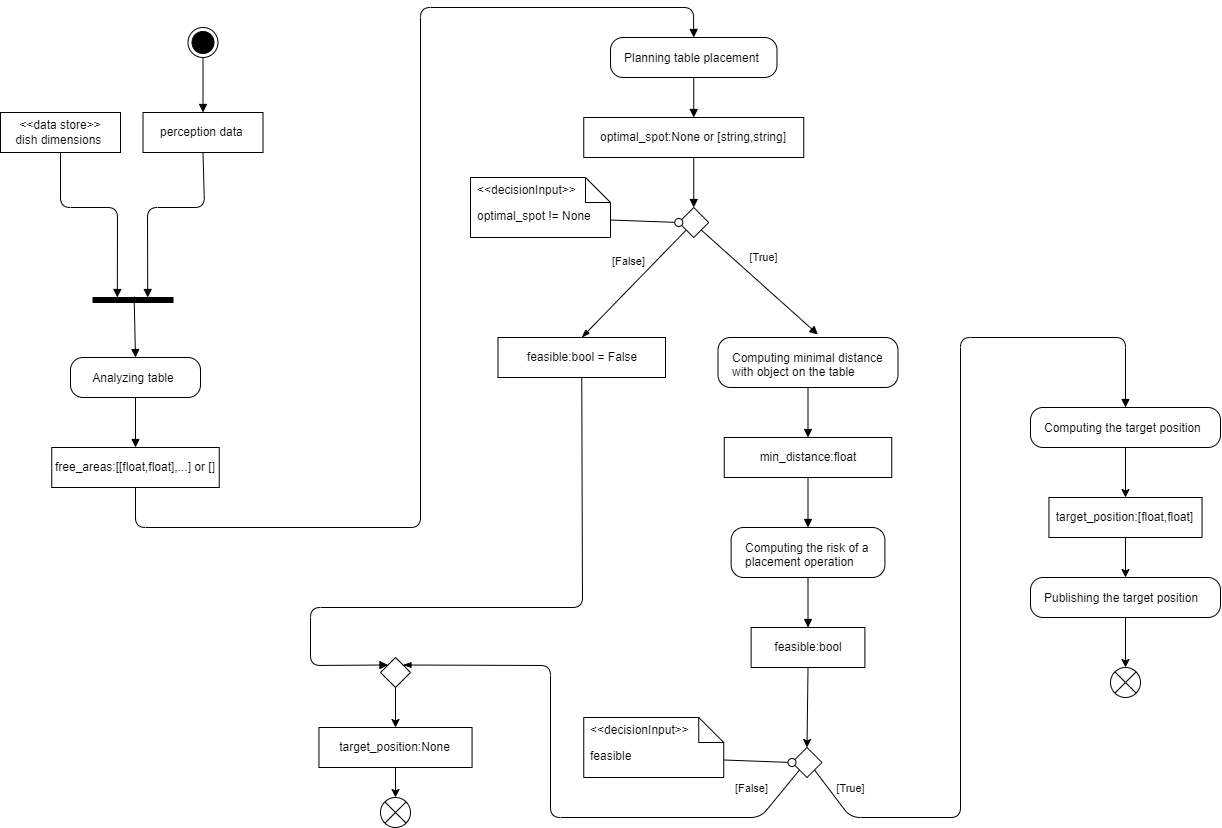

The diagram above was exported from draw.io. Its source (the exported page's mxGraphModel, read from the mxfile embedded in the PNG):
<mxGraphModel dx="2392" dy="1926" grid="1" gridSize="10" guides="1" tooltips="1" connect="1" arrows="1" fold="1" page="1" pageScale="1" pageWidth="850" pageHeight="1100" background="#FFFFFF" math="0" shadow="0">
  <root>
    <mxCell id="0" />
    <mxCell id="1" parent="0" />
    <mxCell id="2" value="" style="ellipse;html=1;shape=endState;fillColor=strokeColor;" vertex="1" parent="1">
      <mxGeometry x="167.5" y="-10" width="30" height="30" as="geometry" />
    </mxCell>
    <mxCell id="4" value="&lt;div&gt;perception data&amp;nbsp;&lt;/div&gt;" style="fontStyle=0;html=1;whiteSpace=wrap;" vertex="1" parent="1">
      <mxGeometry x="122.5" y="75" width="120" height="40" as="geometry" />
    </mxCell>
    <mxCell id="5" value="" style="html=1;points=[];perimeter=orthogonalPerimeter;fillColor=strokeColor;direction=south;" vertex="1" parent="1">
      <mxGeometry x="72.5" y="260" width="80" height="5" as="geometry" />
    </mxCell>
    <mxCell id="7" value="" style="html=1;verticalAlign=bottom;labelBackgroundColor=none;endArrow=block;endFill=1;endSize=6;align=left;exitX=0.5;exitY=1;exitDx=0;exitDy=0;entryX=0;entryY=0.696;entryDx=0;entryDy=0;entryPerimeter=0;jumpSize=0;" edge="1" parent="1" source="3" target="5">
      <mxGeometry x="-1" relative="1" as="geometry">
        <mxPoint x="430" y="160" as="sourcePoint" />
        <mxPoint x="590" y="160" as="targetPoint" />
        <Array as="points">
          <mxPoint x="40" y="170" />
          <mxPoint x="97" y="170" />
        </Array>
      </mxGeometry>
    </mxCell>
    <mxCell id="9" value="" style="html=1;verticalAlign=bottom;labelBackgroundColor=none;endArrow=block;endFill=1;endSize=6;align=left;exitX=0.5;exitY=1;exitDx=0;exitDy=0;entryX=0;entryY=0.316;entryDx=0;entryDy=0;jumpSize=0;entryPerimeter=0;" edge="1" parent="1" source="4" target="5">
      <mxGeometry x="-1" relative="1" as="geometry">
        <mxPoint x="180" y="230.5" as="sourcePoint" />
        <mxPoint x="270" y="229.5" as="targetPoint" />
        <Array as="points">
          <mxPoint x="184" y="170" />
          <mxPoint x="127" y="170" />
        </Array>
      </mxGeometry>
    </mxCell>
    <mxCell id="10" value="Analyzing table&amp;nbsp;" style="html=1;align=right;verticalAlign=top;rounded=1;absoluteArcSize=1;arcSize=25;dashed=0;spacingTop=7;spacingRight=21;whiteSpace=wrap;textDirection=ltr;horizontal=1;fontSize=12;" vertex="1" parent="1">
      <mxGeometry x="50" y="320" width="130" height="40" as="geometry" />
    </mxCell>
    <mxCell id="3" value="&amp;lt;&amp;lt;data store&amp;gt;&amp;gt;&lt;div&gt;dish dimensions&amp;nbsp;&lt;/div&gt;" style="fontStyle=0;html=1;whiteSpace=wrap;" vertex="1" parent="1">
      <mxGeometry x="-20" y="75" width="120" height="40" as="geometry" />
    </mxCell>
    <mxCell id="11" value="Planning table placement" style="html=1;align=left;verticalAlign=top;rounded=1;absoluteArcSize=1;arcSize=25;dashed=0;spacingTop=7;spacingRight=10;whiteSpace=wrap;textDirection=ltr;horizontal=1;fontSize=12;spacingLeft=12;" vertex="1" parent="1">
      <mxGeometry x="590" width="166.5" height="40" as="geometry" />
    </mxCell>
    <mxCell id="12" value="optimal_spot:None or [string,string]" style="html=1;align=center;verticalAlign=middle;rounded=0;absoluteArcSize=1;arcSize=10;dashed=0;whiteSpace=wrap;" vertex="1" parent="1">
      <mxGeometry x="563.25" y="80" width="220" height="40" as="geometry" />
    </mxCell>
    <mxCell id="15" value="" style="rhombus;" vertex="1" parent="1">
      <mxGeometry x="658.25" y="170" width="30" height="30" as="geometry" />
    </mxCell>
    <mxCell id="16" value="" style="html=1;verticalAlign=bottom;labelBackgroundColor=none;endArrow=block;endFill=1;endSize=6;align=left;exitX=0.5;exitY=1;exitDx=0;exitDy=0;entryX=0.5;entryY=0;entryDx=0;entryDy=0;jumpSize=0;" edge="1" parent="1" source="11" target="12">
      <mxGeometry x="-1" relative="1" as="geometry">
        <mxPoint x="681" y="110" as="sourcePoint" />
        <mxPoint x="713" y="225" as="targetPoint" />
      </mxGeometry>
    </mxCell>
    <mxCell id="18" value="[True]" style="html=1;verticalAlign=bottom;labelBackgroundColor=none;endArrow=block;endFill=1;exitX=1;exitY=1;exitDx=0;exitDy=0;entryX=0.555;entryY=-0.06;entryDx=0;entryDy=0;entryPerimeter=0;" edge="1" parent="1" source="15" target="36">
      <mxGeometry x="-0.0972" y="15" width="160" relative="1" as="geometry">
        <mxPoint x="801" y="20" as="sourcePoint" />
        <mxPoint x="767.5" y="290" as="targetPoint" />
        <mxPoint as="offset" />
      </mxGeometry>
    </mxCell>
    <mxCell id="20" value="[False]" style="html=1;verticalAlign=bottom;labelBackgroundColor=none;endArrow=blockThin;endFill=1;exitX=0;exitY=1;exitDx=0;exitDy=0;entryX=0.5;entryY=0;entryDx=0;entryDy=0;" edge="1" parent="1" source="15" target="35">
      <mxGeometry x="-0.0771" y="-13" width="160" relative="1" as="geometry">
        <mxPoint x="691" y="113" as="sourcePoint" />
        <mxPoint x="557.5" y="293.20001220703125" as="targetPoint" />
        <mxPoint as="offset" />
      </mxGeometry>
    </mxCell>
    <mxCell id="22" value="" style="html=1;verticalAlign=bottom;labelBackgroundColor=none;endArrow=block;endFill=1;endSize=6;align=left;exitX=0.5;exitY=1;exitDx=0;exitDy=0;jumpSize=0;entryX=0.5;entryY=0;entryDx=0;entryDy=0;" edge="1" parent="1" source="10" target="23">
      <mxGeometry x="-1" relative="1" as="geometry">
        <mxPoint x="322" y="520" as="sourcePoint" />
        <mxPoint x="108" y="400" as="targetPoint" />
      </mxGeometry>
    </mxCell>
    <mxCell id="23" value="free_areas:[[float,float],...] or []" style="html=1;align=center;verticalAlign=middle;rounded=0;absoluteArcSize=1;arcSize=10;dashed=0;whiteSpace=wrap;" vertex="1" parent="1">
      <mxGeometry x="31.25" y="410" width="167.5" height="40" as="geometry" />
    </mxCell>
    <mxCell id="24" value="" style="html=1;verticalAlign=bottom;labelBackgroundColor=none;endArrow=block;endFill=1;endSize=6;align=left;exitX=0.5;exitY=1;exitDx=0;exitDy=0;entryX=0.5;entryY=0;entryDx=0;entryDy=0;jumpSize=0;" edge="1" parent="1" source="23" target="11">
      <mxGeometry x="-1" relative="1" as="geometry">
        <mxPoint x="306" y="570" as="sourcePoint" />
        <mxPoint x="306" y="610" as="targetPoint" />
        <Array as="points">
          <mxPoint x="115" y="490" />
          <mxPoint x="400" y="490" />
          <mxPoint x="400" y="-30" />
          <mxPoint x="673" y="-30" />
        </Array>
      </mxGeometry>
    </mxCell>
    <mxCell id="29" value="" style="html=1;verticalAlign=bottom;labelBackgroundColor=none;endArrow=block;endFill=1;endSize=6;align=left;exitX=0.5;exitY=1;exitDx=0;exitDy=0;entryX=0.5;entryY=0;entryDx=0;entryDy=0;jumpSize=0;" edge="1" parent="1" source="12" target="15">
      <mxGeometry x="-1" relative="1" as="geometry">
        <mxPoint x="683.5" y="50" as="sourcePoint" />
        <mxPoint x="682.5" y="90" as="targetPoint" />
      </mxGeometry>
    </mxCell>
    <mxCell id="32" value="optimal_spot != None" style="shape=note2;boundedLbl=1;whiteSpace=wrap;html=1;size=25;verticalAlign=top;align=left;spacingLeft=5;" vertex="1" parent="1">
      <mxGeometry x="450" y="140" width="140" height="60" as="geometry" />
    </mxCell>
    <mxCell id="33" value="&amp;lt;&amp;lt;decisionInput&amp;gt;&amp;gt;" style="resizeWidth=1;part=1;strokeColor=none;fillColor=none;align=left;spacingLeft=5;whiteSpace=wrap;html=1;" vertex="1" parent="32">
      <mxGeometry width="140" height="25" relative="1" as="geometry" />
    </mxCell>
    <mxCell id="34" value="" style="endArrow=oval;startArrow=none;endFill=1;startFill=0;endSize=8;html=1;verticalAlign=bottom;labelBackgroundColor=none;strokeWidth=1;exitX=0;exitY=0;exitDx=140;exitDy=42.5;exitPerimeter=0;entryX=0;entryY=0.5;entryDx=0;entryDy=0;flowAnimation=0;shadow=0;endFillColor=#FFFFFF;" edge="1" parent="1" source="32" target="15">
      <mxGeometry width="160" relative="1" as="geometry">
        <mxPoint x="767.5" y="100" as="sourcePoint" />
        <mxPoint x="927.5" y="100" as="targetPoint" />
      </mxGeometry>
    </mxCell>
    <mxCell id="35" value="feasible:bool = False" style="html=1;align=center;verticalAlign=middle;rounded=0;absoluteArcSize=1;arcSize=10;dashed=0;whiteSpace=wrap;" vertex="1" parent="1">
      <mxGeometry x="477.5" y="300" width="167.5" height="40" as="geometry" />
    </mxCell>
    <mxCell id="36" value="Computing minimal distance with object on the table" style="html=1;align=left;verticalAlign=top;rounded=1;absoluteArcSize=1;arcSize=25;dashed=0;spacingTop=7;spacingRight=10;whiteSpace=wrap;textDirection=ltr;horizontal=1;fontSize=12;spacingLeft=12;" vertex="1" parent="1">
      <mxGeometry x="697.5" y="300" width="180" height="50" as="geometry" />
    </mxCell>
    <mxCell id="37" value="" style="html=1;verticalAlign=bottom;labelBackgroundColor=none;endArrow=block;endFill=1;endSize=6;align=left;exitX=0.5;exitY=1;exitDx=0;exitDy=0;jumpSize=0;entryX=0.5;entryY=0;entryDx=0;entryDy=0;" edge="1" parent="1" source="36" target="38">
      <mxGeometry x="-1" relative="1" as="geometry">
        <mxPoint x="683.5" y="130" as="sourcePoint" />
        <mxPoint x="787.5" y="410" as="targetPoint" />
      </mxGeometry>
    </mxCell>
    <mxCell id="38" value="min_distance:float" style="html=1;align=center;verticalAlign=middle;rounded=0;absoluteArcSize=1;arcSize=10;dashed=0;whiteSpace=wrap;" vertex="1" parent="1">
      <mxGeometry x="703.75" y="400" width="167.5" height="40" as="geometry" />
    </mxCell>
    <mxCell id="39" value="Computing the risk of a placement operation" style="html=1;align=left;verticalAlign=top;rounded=1;absoluteArcSize=1;arcSize=25;dashed=0;spacingTop=7;spacingRight=10;whiteSpace=wrap;textDirection=ltr;horizontal=1;fontSize=12;spacingLeft=12;" vertex="1" parent="1">
      <mxGeometry x="710.63" y="490" width="153.75" height="50" as="geometry" />
    </mxCell>
    <mxCell id="40" value="" style="html=1;verticalAlign=bottom;labelBackgroundColor=none;endArrow=block;endFill=1;endSize=6;align=left;exitX=0.5;exitY=1;exitDx=0;exitDy=0;jumpSize=0;entryX=0.5;entryY=0;entryDx=0;entryDy=0;" edge="1" parent="1" source="38" target="39">
      <mxGeometry x="-1" relative="1" as="geometry">
        <mxPoint x="797.5" y="360" as="sourcePoint" />
        <mxPoint x="797.5" y="420" as="targetPoint" />
      </mxGeometry>
    </mxCell>
    <mxCell id="49" value="" style="edgeStyle=none;html=1;exitX=0.5;exitY=1;exitDx=0;exitDy=0;entryX=0.5;entryY=0;entryDx=0;entryDy=0;" edge="1" parent="1" source="42" target="51">
      <mxGeometry relative="1" as="geometry">
        <mxPoint x="787.5023073373327" y="680.0023073373327" as="targetPoint" />
      </mxGeometry>
    </mxCell>
    <mxCell id="42" value="feasible:bool" style="html=1;align=center;verticalAlign=middle;rounded=0;absoluteArcSize=1;arcSize=10;dashed=0;whiteSpace=wrap;" vertex="1" parent="1">
      <mxGeometry x="730.63" y="590" width="113.76" height="40" as="geometry" />
    </mxCell>
    <mxCell id="43" value="" style="html=1;verticalAlign=bottom;labelBackgroundColor=none;endArrow=block;endFill=1;endSize=6;align=left;exitX=0.5;exitY=1;exitDx=0;exitDy=0;jumpSize=0;entryX=0.5;entryY=0;entryDx=0;entryDy=0;" edge="1" parent="1" source="39" target="42">
      <mxGeometry x="-1" relative="1" as="geometry">
        <mxPoint x="797.5" y="450" as="sourcePoint" />
        <mxPoint x="797.5" y="500" as="targetPoint" />
      </mxGeometry>
    </mxCell>
    <mxCell id="51" value="" style="rhombus;" vertex="1" parent="1">
      <mxGeometry x="771.5" y="710" width="30" height="30" as="geometry" />
    </mxCell>
    <mxCell id="52" value="[True]" style="html=1;verticalAlign=bottom;labelBackgroundColor=none;endArrow=block;endFill=1;exitX=1;exitY=1;exitDx=0;exitDy=0;entryX=0.5;entryY=0;entryDx=0;entryDy=0;" edge="1" parent="1" source="51" target="59">
      <mxGeometry x="-0.9013" y="12" width="160" relative="1" as="geometry">
        <mxPoint x="914.25" y="560" as="sourcePoint" />
        <mxPoint x="910.75" y="837" as="targetPoint" />
        <mxPoint as="offset" />
        <Array as="points">
          <mxPoint x="830" y="780" />
          <mxPoint x="940" y="780" />
          <mxPoint x="940" y="300" />
          <mxPoint x="1105" y="300" />
        </Array>
      </mxGeometry>
    </mxCell>
    <mxCell id="53" value="[False]" style="html=1;verticalAlign=bottom;labelBackgroundColor=none;endArrow=blockThin;endFill=1;exitX=0;exitY=1;exitDx=0;exitDy=0;entryX=1;entryY=0;entryDx=0;entryDy=0;" edge="1" parent="1" source="51" target="57">
      <mxGeometry x="-0.7497" y="-20" width="160" relative="1" as="geometry">
        <mxPoint x="804.25" y="653" as="sourcePoint" />
        <mxPoint x="674.75" y="840" as="targetPoint" />
        <mxPoint as="offset" />
        <Array as="points">
          <mxPoint x="740" y="780" />
          <mxPoint x="530" y="780" />
          <mxPoint x="530" y="628" />
        </Array>
      </mxGeometry>
    </mxCell>
    <mxCell id="54" value="feasible" style="shape=note2;boundedLbl=1;whiteSpace=wrap;html=1;size=25;verticalAlign=top;align=left;spacingLeft=5;" vertex="1" parent="1">
      <mxGeometry x="563.25" y="680" width="140" height="60" as="geometry" />
    </mxCell>
    <mxCell id="55" value="&amp;lt;&amp;lt;decisionInput&amp;gt;&amp;gt;" style="resizeWidth=1;part=1;strokeColor=none;fillColor=none;align=left;spacingLeft=5;whiteSpace=wrap;html=1;" vertex="1" parent="54">
      <mxGeometry width="140" height="25" relative="1" as="geometry" />
    </mxCell>
    <mxCell id="56" value="" style="endArrow=oval;startArrow=none;endFill=1;startFill=0;endSize=8;html=1;verticalAlign=bottom;labelBackgroundColor=none;strokeWidth=1;exitX=0;exitY=0;exitDx=140;exitDy=42.5;exitPerimeter=0;entryX=0;entryY=0.5;entryDx=0;entryDy=0;flowAnimation=0;shadow=0;endFillColor=#FFFFFF;" edge="1" parent="1" source="54" target="51">
      <mxGeometry width="160" relative="1" as="geometry">
        <mxPoint x="880.75" y="640" as="sourcePoint" />
        <mxPoint x="1040.75" y="640" as="targetPoint" />
      </mxGeometry>
    </mxCell>
    <mxCell id="57" value="" style="rhombus;" vertex="1" parent="1">
      <mxGeometry x="360" y="620" width="30" height="30" as="geometry" />
    </mxCell>
    <mxCell id="58" value="" style="html=1;verticalAlign=bottom;labelBackgroundColor=none;endArrow=block;endFill=1;endSize=6;align=left;exitX=0.5;exitY=1;exitDx=0;exitDy=0;jumpSize=0;entryX=0;entryY=0;entryDx=0;entryDy=0;" edge="1" parent="1" source="35" target="57">
      <mxGeometry x="-1" relative="1" as="geometry">
        <mxPoint x="797.5" y="450" as="sourcePoint" />
        <mxPoint x="537.5" y="560" as="targetPoint" />
        <Array as="points">
          <mxPoint x="562" y="570" />
          <mxPoint x="290" y="570" />
          <mxPoint x="290" y="628" />
        </Array>
      </mxGeometry>
    </mxCell>
    <mxCell id="59" value="Computing the target position" style="html=1;align=left;verticalAlign=top;rounded=1;absoluteArcSize=1;arcSize=25;dashed=0;spacingTop=7;spacingRight=10;whiteSpace=wrap;textDirection=ltr;horizontal=1;fontSize=12;spacingLeft=12;" vertex="1" parent="1">
      <mxGeometry x="1010" y="370" width="190" height="40" as="geometry" />
    </mxCell>
    <mxCell id="60" value="" style="edgeStyle=none;html=1;exitX=0.5;exitY=1;exitDx=0;exitDy=0;entryX=0.5;entryY=0;entryDx=0;entryDy=0;" edge="1" parent="1" source="59" target="61">
      <mxGeometry relative="1" as="geometry">
        <mxPoint x="1004.99" y="150" as="sourcePoint" />
        <mxPoint x="1124.99" y="520" as="targetPoint" />
      </mxGeometry>
    </mxCell>
    <mxCell id="61" value="target_position:[float,float]" style="html=1;align=center;verticalAlign=middle;rounded=0;absoluteArcSize=1;arcSize=10;dashed=0;whiteSpace=wrap;" vertex="1" parent="1">
      <mxGeometry x="1028.44" y="460" width="153.11" height="40" as="geometry" />
    </mxCell>
    <mxCell id="64" value="" style="html=1;verticalAlign=bottom;labelBackgroundColor=none;endArrow=block;endFill=1;endSize=6;align=left;jumpSize=0;entryX=0.5;entryY=0;entryDx=0;entryDy=0;exitX=-0.16;exitY=0.486;exitDx=0;exitDy=0;exitPerimeter=0;" edge="1" parent="1" source="5" target="10">
      <mxGeometry x="-1" relative="1" as="geometry">
        <mxPoint x="115" y="270" as="sourcePoint" />
        <mxPoint x="120" y="330" as="targetPoint" />
      </mxGeometry>
    </mxCell>
    <mxCell id="65" value="" style="html=1;verticalAlign=bottom;labelBackgroundColor=none;endArrow=block;endFill=1;endSize=6;align=left;jumpSize=0;exitX=0.5;exitY=1;exitDx=0;exitDy=0;" edge="1" parent="1" source="2" target="4">
      <mxGeometry x="-1" relative="1" as="geometry">
        <mxPoint x="160" y="60" as="sourcePoint" />
        <mxPoint x="135" y="430" as="targetPoint" />
      </mxGeometry>
    </mxCell>
    <mxCell id="66" value="target_position:None" style="html=1;align=center;verticalAlign=middle;rounded=0;absoluteArcSize=1;arcSize=10;dashed=0;whiteSpace=wrap;" vertex="1" parent="1">
      <mxGeometry x="298.45000000000005" y="690" width="153.11" height="40" as="geometry" />
    </mxCell>
    <mxCell id="67" value="" style="edgeStyle=none;html=1;exitX=0.5;exitY=1;exitDx=0;exitDy=0;" edge="1" parent="1" source="57" target="66">
      <mxGeometry relative="1" as="geometry">
        <mxPoint x="908" y="920" as="sourcePoint" />
        <mxPoint x="908" y="960" as="targetPoint" />
      </mxGeometry>
    </mxCell>
    <mxCell id="68" value="Publishing the target position" style="html=1;align=left;verticalAlign=top;rounded=1;absoluteArcSize=1;arcSize=25;dashed=0;spacingTop=7;spacingRight=10;whiteSpace=wrap;textDirection=ltr;horizontal=1;fontSize=12;spacingLeft=12;" vertex="1" parent="1">
      <mxGeometry x="1010" y="540" width="190" height="40" as="geometry" />
    </mxCell>
    <mxCell id="70" value="" style="edgeStyle=none;html=1;exitX=0.5;exitY=1;exitDx=0;exitDy=0;entryX=0.5;entryY=0;entryDx=0;entryDy=0;" edge="1" parent="1" source="61" target="68">
      <mxGeometry relative="1" as="geometry">
        <mxPoint x="1115.49" y="420" as="sourcePoint" />
        <mxPoint x="1115.49" y="470" as="targetPoint" />
      </mxGeometry>
    </mxCell>
    <mxCell id="71" value="" style="shape=sumEllipse;perimeter=ellipsePerimeter;html=1;backgroundOutline=1;" vertex="1" parent="1">
      <mxGeometry x="1090" y="630" width="30" height="30" as="geometry" />
    </mxCell>
    <mxCell id="73" value="" style="edgeStyle=none;html=1;exitX=0.5;exitY=1;exitDx=0;exitDy=0;entryX=0.5;entryY=0;entryDx=0;entryDy=0;" edge="1" parent="1" source="68" target="71">
      <mxGeometry relative="1" as="geometry">
        <mxPoint x="822.49" y="390" as="sourcePoint" />
        <mxPoint x="822.49" y="440" as="targetPoint" />
      </mxGeometry>
    </mxCell>
    <mxCell id="75" value="" style="shape=sumEllipse;perimeter=ellipsePerimeter;html=1;backgroundOutline=1;" vertex="1" parent="1">
      <mxGeometry x="360" y="760" width="30" height="30" as="geometry" />
    </mxCell>
    <mxCell id="76" value="" style="edgeStyle=none;html=1;exitX=0.5;exitY=1;exitDx=0;exitDy=0;entryX=0.5;entryY=0;entryDx=0;entryDy=0;" edge="1" parent="1" target="75" source="66">
      <mxGeometry relative="1" as="geometry">
        <mxPoint x="615" y="970" as="sourcePoint" />
        <mxPoint x="625" y="940" as="targetPoint" />
      </mxGeometry>
    </mxCell>
  </root>
</mxGraphModel>